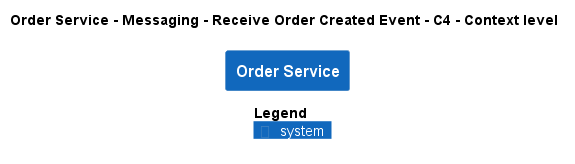

The diagram above was rendered by PlantUML. Its source (embedded in the PNG):
@startuml
!pragma layout smetana
!include ..\..\..\..\..\..\..\.c4s\C4_Context.puml

AddElementTag("c4interflow:lifecycle:new", $bgColor=green, $fontColor=#ffffff, $borderColor=green, $shadowing="False")
AddElementTag("c4interflow:lifecycle:changed", $bgColor=orange, $fontColor=#ffffff, $borderColor=orange, $shadowing="False")
AddElementTag("c4interflow:lifecycle:removed", $bgColor=red, $fontColor=#ffffff, $borderColor=red, $shadowing="False")

AddRelTag("c4interflow:lifecycle:new", $textColor=green, $lineColor=green)
AddRelTag("c4interflow:lifecycle:changed", $textColor=orange, $lineColor=orange)
AddRelTag("c4interflow:lifecycle:removed", $textColor=red, $lineColor=red)

SHOW_PERSON_PORTRAIT()
LAYOUT_TOP_DOWN()

skinparam linetype polyline

title Order Service - Messaging - Receive Order Created Event - C4 - Context level

System(ECommercePlatform.SoftwareSystems.OrderService, "Order Service", "")



SHOW_LEGEND()
@enduml